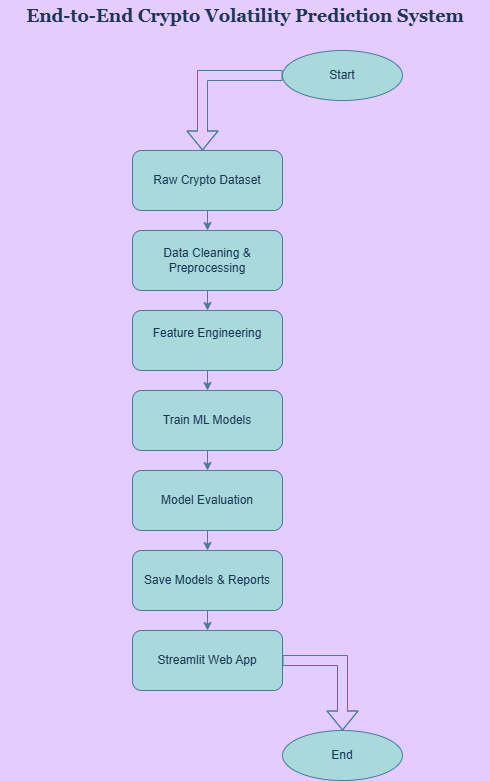

The diagram above was exported from draw.io. Its source (the exported page's mxGraphModel, read from the mxfile embedded in the PNG):
<mxGraphModel dx="1603" dy="811" grid="1" gridSize="8" guides="1" tooltips="1" connect="0" arrows="0" fold="1" page="1" pageScale="1" pageWidth="827" pageHeight="1169" background="#E5CCFF" math="0" shadow="0">
  <root>
    <mxCell id="0" />
    <mxCell id="1" parent="0" />
    <mxCell id="divsqeLRcnIHUnSp1Oju-2" parent="1" style="text;html=1;whiteSpace=wrap;strokeColor=none;fillColor=none;align=center;verticalAlign=middle;rounded=0;labelBackgroundColor=none;fontColor=#1D3557;" value="&lt;font face=&quot;Georgia&quot; style=&quot;font-size: 18px;&quot;&gt;&lt;b&gt;End-to-End Crypto Volatility Prediction System&lt;/b&gt;&lt;/font&gt;" vertex="1">
      <mxGeometry height="30" width="490" x="158" y="30" as="geometry" />
    </mxCell>
    <mxCell id="3BVZXZ2O1zb-AbgB7ecB-2" parent="1" style="rounded=1;whiteSpace=wrap;html=1;labelBackgroundColor=none;fillColor=#A8DADC;strokeColor=#457B9D;fontColor=#1D3557;" value="Data Cleaning &amp;amp; Preprocessing" vertex="1">
      <mxGeometry height="60" width="150" x="290" y="260" as="geometry" />
    </mxCell>
    <mxCell id="3BVZXZ2O1zb-AbgB7ecB-3" parent="1" style="rounded=1;whiteSpace=wrap;html=1;labelBackgroundColor=none;fillColor=#A8DADC;strokeColor=#457B9D;fontColor=#1D3557;" value="Raw Crypto Dataset" vertex="1">
      <mxGeometry height="60" width="150" x="290" y="180" as="geometry" />
    </mxCell>
    <mxCell id="3BVZXZ2O1zb-AbgB7ecB-4" parent="1" style="rounded=1;whiteSpace=wrap;html=1;labelBackgroundColor=none;fillColor=#A8DADC;strokeColor=#457B9D;fontColor=#1D3557;" value="&lt;div&gt;Feature Engineering&lt;/div&gt;&lt;div&gt;&lt;br&gt;&lt;/div&gt;" vertex="1">
      <mxGeometry height="60" width="150" x="290" y="340" as="geometry" />
    </mxCell>
    <mxCell id="3BVZXZ2O1zb-AbgB7ecB-5" parent="1" style="rounded=1;whiteSpace=wrap;html=1;labelBackgroundColor=none;fillColor=#A8DADC;strokeColor=#457B9D;fontColor=#1D3557;" value="Train ML Models" vertex="1">
      <mxGeometry height="60" width="150" x="290" y="420" as="geometry" />
    </mxCell>
    <mxCell id="3BVZXZ2O1zb-AbgB7ecB-9" parent="1" style="ellipse;whiteSpace=wrap;html=1;labelBackgroundColor=none;fillColor=#A8DADC;strokeColor=#457B9D;fontColor=#1D3557;" value="&lt;div&gt;&lt;br&gt;&lt;/div&gt;&lt;div&gt;Start&lt;/div&gt;&lt;div&gt;&lt;br&gt;&lt;/div&gt;" vertex="1">
      <mxGeometry height="50" width="120" x="440" y="80" as="geometry" />
    </mxCell>
    <mxCell id="3BVZXZ2O1zb-AbgB7ecB-10" parent="1" style="ellipse;whiteSpace=wrap;html=1;labelBackgroundColor=none;fillColor=#A8DADC;strokeColor=#457B9D;fontColor=#1D3557;" value="End" vertex="1">
      <mxGeometry height="50" width="120" x="440" y="760" as="geometry" />
    </mxCell>
    <mxCell id="3BVZXZ2O1zb-AbgB7ecB-11" parent="1" style="rounded=1;whiteSpace=wrap;html=1;labelBackgroundColor=none;fillColor=#A8DADC;strokeColor=#457B9D;fontColor=#1D3557;" value="Model Evaluation" vertex="1">
      <mxGeometry height="60" width="150" x="290" y="500" as="geometry" />
    </mxCell>
    <mxCell id="3BVZXZ2O1zb-AbgB7ecB-12" parent="1" style="rounded=1;whiteSpace=wrap;html=1;labelBackgroundColor=none;fillColor=#A8DADC;strokeColor=#457B9D;fontColor=#1D3557;" value="Save Models &amp;amp; Reports" vertex="1">
      <mxGeometry height="60" width="150" x="290" y="580" as="geometry" />
    </mxCell>
    <mxCell id="3BVZXZ2O1zb-AbgB7ecB-13" parent="1" style="rounded=1;whiteSpace=wrap;html=1;labelBackgroundColor=none;fillColor=#A8DADC;strokeColor=#457B9D;fontColor=#1D3557;" value="Streamlit Web App" vertex="1">
      <mxGeometry height="60" width="150" x="290" y="660" as="geometry" />
    </mxCell>
    <mxCell id="3BVZXZ2O1zb-AbgB7ecB-14" edge="1" parent="1" source="3BVZXZ2O1zb-AbgB7ecB-9" style="shape=flexArrow;endArrow=classic;html=1;rounded=0;exitX=0;exitY=0.5;exitDx=0;exitDy=0;labelBackgroundColor=none;strokeColor=#457B9D;fontColor=default;" value="">
      <mxGeometry height="50" relative="1" width="50" as="geometry">
        <Array as="points">
          <mxPoint x="360" y="105" />
        </Array>
        <mxPoint x="370" y="240" as="sourcePoint" />
        <mxPoint x="360" y="180" as="targetPoint" />
      </mxGeometry>
    </mxCell>
    <mxCell id="3BVZXZ2O1zb-AbgB7ecB-15" edge="1" parent="1" source="3BVZXZ2O1zb-AbgB7ecB-13" style="shape=flexArrow;endArrow=classic;html=1;rounded=0;entryX=0.5;entryY=0;entryDx=0;entryDy=0;exitX=1;exitY=0.5;exitDx=0;exitDy=0;labelBackgroundColor=none;strokeColor=#457B9D;fontColor=default;" target="3BVZXZ2O1zb-AbgB7ecB-10" value="">
      <mxGeometry height="50" relative="1" width="50" as="geometry">
        <Array as="points">
          <mxPoint x="500" y="690" />
        </Array>
        <mxPoint x="320" y="630" as="sourcePoint" />
        <mxPoint x="370" y="580" as="targetPoint" />
      </mxGeometry>
    </mxCell>
    <mxCell id="3BVZXZ2O1zb-AbgB7ecB-16" edge="1" parent="1" source="3BVZXZ2O1zb-AbgB7ecB-3" style="endArrow=classic;html=1;rounded=0;exitX=0.5;exitY=1;exitDx=0;exitDy=0;entryX=0.5;entryY=0;entryDx=0;entryDy=0;labelBackgroundColor=none;strokeColor=#457B9D;fontColor=default;" target="3BVZXZ2O1zb-AbgB7ecB-2" value="">
      <mxGeometry height="50" relative="1" width="50" as="geometry">
        <mxPoint x="240" y="260" as="sourcePoint" />
        <mxPoint x="290" y="210" as="targetPoint" />
      </mxGeometry>
    </mxCell>
    <mxCell id="3BVZXZ2O1zb-AbgB7ecB-17" edge="1" parent="1" source="3BVZXZ2O1zb-AbgB7ecB-2" style="endArrow=classic;html=1;rounded=0;exitX=0.5;exitY=1;exitDx=0;exitDy=0;entryX=0.5;entryY=0;entryDx=0;entryDy=0;labelBackgroundColor=none;strokeColor=#457B9D;fontColor=default;" target="3BVZXZ2O1zb-AbgB7ecB-4" value="">
      <mxGeometry height="50" relative="1" width="50" as="geometry">
        <mxPoint x="240" y="260" as="sourcePoint" />
        <mxPoint x="290" y="210" as="targetPoint" />
      </mxGeometry>
    </mxCell>
    <mxCell id="3BVZXZ2O1zb-AbgB7ecB-18" edge="1" parent="1" source="3BVZXZ2O1zb-AbgB7ecB-4" style="endArrow=classic;html=1;rounded=0;exitX=0.5;exitY=1;exitDx=0;exitDy=0;entryX=0.5;entryY=0;entryDx=0;entryDy=0;labelBackgroundColor=none;strokeColor=#457B9D;fontColor=default;" target="3BVZXZ2O1zb-AbgB7ecB-5" value="">
      <mxGeometry height="50" relative="1" width="50" as="geometry">
        <mxPoint x="240" y="540" as="sourcePoint" />
        <mxPoint x="290" y="490" as="targetPoint" />
      </mxGeometry>
    </mxCell>
    <mxCell id="3BVZXZ2O1zb-AbgB7ecB-19" edge="1" parent="1" source="3BVZXZ2O1zb-AbgB7ecB-5" style="endArrow=classic;html=1;rounded=0;exitX=0.5;exitY=1;exitDx=0;exitDy=0;entryX=0.5;entryY=0;entryDx=0;entryDy=0;labelBackgroundColor=none;strokeColor=#457B9D;fontColor=default;" target="3BVZXZ2O1zb-AbgB7ecB-11" value="">
      <mxGeometry height="50" relative="1" width="50" as="geometry">
        <mxPoint x="240" y="540" as="sourcePoint" />
        <mxPoint x="290" y="490" as="targetPoint" />
      </mxGeometry>
    </mxCell>
    <mxCell id="3BVZXZ2O1zb-AbgB7ecB-20" edge="1" parent="1" source="3BVZXZ2O1zb-AbgB7ecB-11" style="endArrow=classic;html=1;rounded=0;exitX=0.5;exitY=1;exitDx=0;exitDy=0;entryX=0.5;entryY=0;entryDx=0;entryDy=0;labelBackgroundColor=none;strokeColor=#457B9D;fontColor=default;" target="3BVZXZ2O1zb-AbgB7ecB-12" value="">
      <mxGeometry height="50" relative="1" width="50" as="geometry">
        <mxPoint x="240" y="710" as="sourcePoint" />
        <mxPoint x="290" y="660" as="targetPoint" />
      </mxGeometry>
    </mxCell>
    <mxCell id="3BVZXZ2O1zb-AbgB7ecB-21" edge="1" parent="1" source="3BVZXZ2O1zb-AbgB7ecB-12" style="endArrow=classic;html=1;rounded=0;exitX=0.5;exitY=1;exitDx=0;exitDy=0;entryX=0.5;entryY=0;entryDx=0;entryDy=0;labelBackgroundColor=none;strokeColor=#457B9D;fontColor=default;" target="3BVZXZ2O1zb-AbgB7ecB-13" value="">
      <mxGeometry height="50" relative="1" width="50" as="geometry">
        <mxPoint x="240" y="710" as="sourcePoint" />
        <mxPoint x="290" y="660" as="targetPoint" />
      </mxGeometry>
    </mxCell>
  </root>
</mxGraphModel>